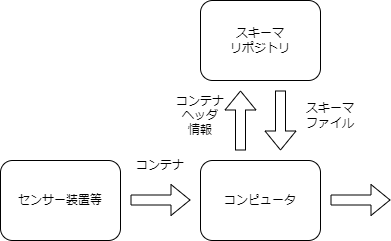

The diagram above was exported from draw.io. Its source (the exported page's mxGraphModel, read from the mxfile embedded in the PNG):
<mxGraphModel dx="572" dy="1145" grid="1" gridSize="10" guides="1" tooltips="1" connect="1" arrows="1" fold="1" page="1" pageScale="1" pageWidth="827" pageHeight="1169" math="0" shadow="0">
  <root>
    <mxCell id="0" />
    <mxCell id="1" parent="0" />
    <mxCell id="2" value="センサー装置等" style="rounded=1;whiteSpace=wrap;html=1;" parent="1" vertex="1">
      <mxGeometry x="80" y="440" width="120" height="80" as="geometry" />
    </mxCell>
    <mxCell id="3" value="コンピュータ" style="rounded=1;whiteSpace=wrap;html=1;" parent="1" vertex="1">
      <mxGeometry x="280" y="440" width="120" height="80" as="geometry" />
    </mxCell>
    <mxCell id="5" value="" style="shape=flexArrow;endArrow=classic;html=1;" parent="1" edge="1">
      <mxGeometry width="50" height="50" relative="1" as="geometry">
        <mxPoint x="210" y="479.5" as="sourcePoint" />
        <mxPoint x="270" y="479.5" as="targetPoint" />
      </mxGeometry>
    </mxCell>
    <mxCell id="6" value="" style="shape=flexArrow;endArrow=classic;html=1;" parent="1" edge="1">
      <mxGeometry width="50" height="50" relative="1" as="geometry">
        <mxPoint x="410" y="479.5" as="sourcePoint" />
        <mxPoint x="470" y="479.5" as="targetPoint" />
      </mxGeometry>
    </mxCell>
    <mxCell id="8" value="スキーマ&lt;br&gt;リポジトリ" style="rounded=1;whiteSpace=wrap;html=1;" parent="1" vertex="1">
      <mxGeometry x="280" y="280" width="120" height="80" as="geometry" />
    </mxCell>
    <mxCell id="9" value="コンテナ" style="text;html=1;strokeColor=none;fillColor=none;align=center;verticalAlign=middle;whiteSpace=wrap;rounded=0;" parent="1" vertex="1">
      <mxGeometry x="210" y="430" width="60" height="30" as="geometry" />
    </mxCell>
    <mxCell id="10" value="スキーマファイル" style="text;html=1;strokeColor=none;fillColor=none;align=center;verticalAlign=middle;whiteSpace=wrap;rounded=0;" parent="1" vertex="1">
      <mxGeometry x="380" y="380" width="60" height="30" as="geometry" />
    </mxCell>
    <mxCell id="11" value="コンテナ&lt;br&gt;ヘッダ&lt;br&gt;情報" style="text;html=1;strokeColor=none;fillColor=none;align=center;verticalAlign=middle;whiteSpace=wrap;rounded=0;" parent="1" vertex="1">
      <mxGeometry x="250" y="380" width="60" height="30" as="geometry" />
    </mxCell>
    <mxCell id="12" value="" style="shape=flexArrow;endArrow=classic;html=1;" parent="1" edge="1">
      <mxGeometry width="50" height="50" relative="1" as="geometry">
        <mxPoint x="320" y="430" as="sourcePoint" />
        <mxPoint x="320" y="370" as="targetPoint" />
      </mxGeometry>
    </mxCell>
    <mxCell id="13" value="" style="shape=flexArrow;endArrow=classic;html=1;" parent="1" edge="1">
      <mxGeometry width="50" height="50" relative="1" as="geometry">
        <mxPoint x="360" y="370" as="sourcePoint" />
        <mxPoint x="360" y="430" as="targetPoint" />
      </mxGeometry>
    </mxCell>
  </root>
</mxGraphModel>